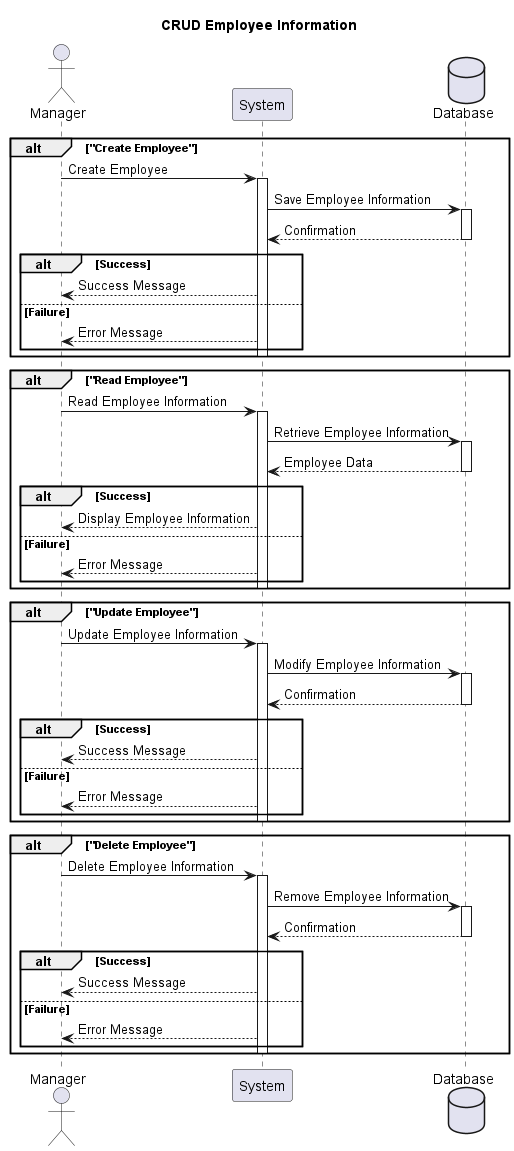

The diagram above was rendered by PlantUML. Its source (embedded in the PNG):
@startuml
title CRUD Employee Information

actor Manager
participant System
database Database

alt "Create Employee"
  Manager -> System: Create Employee
  activate System
  System -> Database: Save Employee Information
  activate Database
  Database --> System: Confirmation
  deactivate Database
  alt Success
    System --> Manager: Success Message
  else Failure
    System --> Manager: Error Message
  end
  deactivate System
end

alt "Read Employee"
  Manager -> System: Read Employee Information
  activate System
  System -> Database: Retrieve Employee Information
  activate Database
  Database --> System: Employee Data
  deactivate Database
  alt Success
    System --> Manager: Display Employee Information
  else Failure
    System --> Manager: Error Message
  end
  deactivate System
end

alt "Update Employee"
  Manager -> System: Update Employee Information
  activate System
  System -> Database: Modify Employee Information
  activate Database
  Database --> System: Confirmation
  deactivate Database
  alt Success
    System --> Manager: Success Message
  else Failure
    System --> Manager: Error Message
  end
  deactivate System
end

alt "Delete Employee"
  Manager -> System: Delete Employee Information
  activate System
  System -> Database: Remove Employee Information
  activate Database
  Database --> System: Confirmation
  deactivate Database
  alt Success
    System --> Manager: Success Message
  else Failure
    System --> Manager: Error Message
  end
  deactivate System
end

@enduml